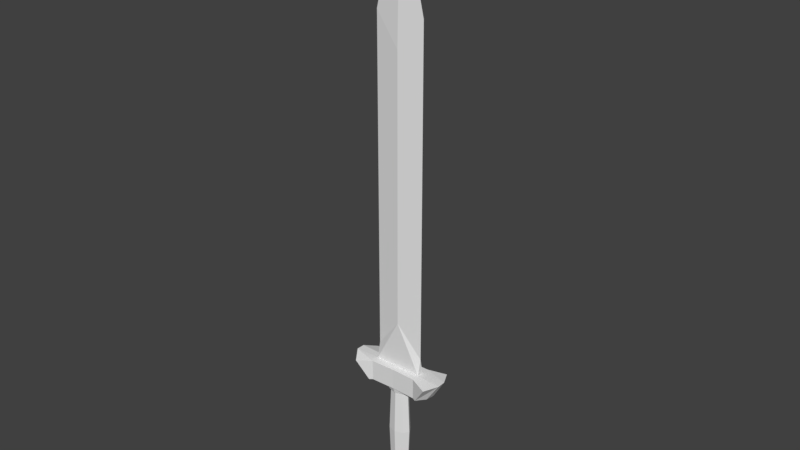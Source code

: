 # Source: sword1.blend  (saved by Blender 2.79.0; exported with 4.5.12 LTS)
import bpy
from mathutils import Matrix  # noqa: F401  (used for matrix-valued properties, if any)

bpy.ops.wm.read_factory_settings(use_empty=True)
scene = bpy.context.scene
scene.name = 'Scene'

# ---- collections
col_collection_1 = bpy.data.collections.new('Collection 1'); scene.collection.children.link(col_collection_1)

# ---- materials (node trees are filled in below, after node groups)
mat_material_001 = bpy.data.materials.new('Material.001')
mat_material_001.alpha_threshold = 0.0
mat_material_001.use_transparent_shadow = False
mat_material_001.roughness = 0.5
mat_material_001.specular_intensity = 0.8312

# ---- material node trees

# ---- world
world_world = bpy.data.worlds.new('World'); scene.world = world_world
world_world.color = (0.05088, 0.05088, 0.05088)
world_world.use_sun_shadow = False
world_world.sun_shadow_jitter_overblur = 0.0
world_world.cycles.sampling_method = 'MANUAL'

# ---- meshes
me_cylinder_001 = bpy.data.meshes.new('Cylinder.001')
me_cylinder_001.from_pydata([(0.0, 1.0, -3.375), (0.0, 1.0, -1.375), (0.7071, 0.7071, -3.375), (0.7071, 0.7071, -1.375), (1.0, -4.371e-08, -3.375), (1.0, -4.371e-08, -1.375), (0.7071, -0.7071, -3.375), (0.7071, -0.7071, -1.375), (-8.742e-08, -1.0, -3.375), (-8.742e-08, -1.0, -1.375), (-0.7071, -0.7071, -3.375), (-0.7071, -0.7071, -1.375), (-1.0, 1.192e-08, -3.375), (-1.0, 1.192e-08, -1.375), (-0.7071, 0.7071, -3.375), (-0.7071, 0.7071, -1.375), (-1.744e-08, 0.7275, -4.095), (0.5144, 0.5144, -4.095), (0.7275, -3.18e-08, -4.095), (0.5144, -0.5144, -4.095), (-8.104e-08, -0.7275, -4.095), (-0.5144, -0.5144, -4.095), (-0.7275, 8.676e-09, -4.095), (-0.5144, 0.5144, -4.095), (3.725e-09, 1.2, -3.375), (0.8485, 0.8485, -3.375), (1.2, -5.245e-08, -3.375), (0.8485, -0.8485, -3.375), (-1.012e-07, -1.2, -3.375), (-0.8485, -0.8485, -3.375), (-1.2, 1.431e-08, -3.375), (-0.8485, 0.8485, -3.375), (3.521e-08, 1.975, -3.914), (1.396, 1.396, -3.914), (1.974, -8.63e-08, -3.914), (1.396, -1.396, -3.914), (-1.374e-07, -1.975, -3.914), (-1.396, -1.396, -3.914), (-1.974, 2.354e-08, -3.914), (-1.396, 1.396, -3.914), (1.49e-09, 1.2, -1.375), (0.8485, 0.8485, -1.375), (1.2, -5.245e-08, -1.375), (0.8485, -0.8485, -1.375), (-1.034e-07, -1.2, -1.375), (-0.8485, -0.8485, -1.375), (-1.2, 1.431e-08, -1.375), (-0.8485, 0.8485, -1.375), (1.059e-08, 1.404, -1.249), (0.9925, 0.9925, -1.249), (1.404, -6.136e-08, -1.249), (0.9925, -0.9925, -1.249), (-1.121e-07, -1.404, -1.249), (-0.9925, -0.9925, -1.249), (-1.404, 1.674e-08, -1.249), (-0.9925, 0.9925, -1.249), (-2.866, -1.766, -1.277), (-2.866, 1.766, -1.277), (2.837, 1.766, -1.259), (2.837, -1.766, -1.259), (-4.159, -2.357, -0.8753), (-4.159, 2.357, -0.8753), (4.245, 2.577, -0.8205), (4.245, -2.577, -0.8205), (-2.483, 1.595, -0.7936), (2.47, 1.559, -0.7854), (2.47, 1.552, -1.251), (-2.481, 1.578, -1.257), (2.47, -1.559, -0.7854), (-2.483, -1.595, -0.7936), (-2.481, -1.578, -1.257), (2.47, -1.552, -1.251), (-5.016, -0.6034, -0.7925), (-4.985, 0.5936, -0.7942), (-3.673, 0.7473, -1.284), (-3.603, -0.6696, -1.274), (4.981, 0.5895, -0.7877), (5.013, -0.5997, -0.786), (3.6, -0.5941, -1.247), (3.685, 0.6889, -1.259), (-2.473, 0.5031, -1.249), (-2.473, -0.5031, -1.249), (2.472, 0.4931, -1.247), (2.472, -0.4931, -1.247), (2.472, 0.487, -0.7805), (2.472, -0.487, -0.7805), (-2.473, 0.5033, -0.7846), (-2.473, -0.5033, -0.7846), (0.0, 1.509, -0.7845), (0.0, 1.509, -1.249), (0.0, -1.509, -0.7845), (0.0, -1.509, -1.249), (0.0, -0.503, -0.7845), (0.0, 0.503, -0.7845), (2.473, -5.96e-08, 6.758), (-2.473, -5.96e-08, 6.758), (0.0, -5.96e-08, 9.122), (-2.473, -5.96e-08, -0.424), (0.0, 0.503, 0.2734), (2.486, -5.541e-08, -0.4229), (0.0, -0.503, 0.2734), (0.0, 0.4831, 6.108), (0.0, -0.4831, 6.108), (-2.866, -1.766, -1.277), (-2.866, 1.766, -1.277), (2.837, -1.766, -1.259), (-3.673, 0.7473, -1.284), (-3.603, -0.6696, -1.274), (3.6, -0.5941, -1.247), (3.685, 0.6889, -1.259), (3.58e-09, 1.185, -2.393), (0.8382, 0.8382, -2.393), (1.185, -5.181e-08, -2.393), (0.8382, -0.8382, -2.393), (-1e-07, -1.185, -2.393), (-0.8382, -0.8382, -2.393), (-1.185, 1.414e-08, -2.393), (-0.8382, 0.8382, -2.393)], [], [(110, 1, 3, 111), (111, 3, 5, 112), (112, 5, 7, 113), (113, 7, 9, 114), (114, 9, 11, 115), (115, 11, 13, 116), (117, 15, 1, 110), (116, 13, 15, 117), (35, 36, 20, 19), (16, 17, 18, 19, 20, 21, 22, 23), (10, 12, 30, 29), (0, 2, 25, 24), (34, 35, 19, 18), (6, 8, 28, 27), (39, 32, 16, 23), (2, 4, 26, 25), (33, 34, 18, 17), (28, 29, 37, 36), (27, 28, 36, 35), (31, 24, 32, 39), (24, 25, 33, 32), (26, 27, 35, 34), (30, 31, 39, 38), (25, 26, 34, 33), (29, 30, 38, 37), (14, 0, 24, 31), (36, 37, 21, 20), (4, 6, 27, 26), (8, 10, 29, 28), (37, 38, 22, 21), (32, 33, 17, 16), (12, 14, 31, 30), (38, 39, 23, 22), (7, 5, 42, 43), (15, 13, 46, 47), (5, 3, 41, 42), (13, 11, 45, 46), (11, 9, 44, 45), (9, 7, 43, 44), (1, 15, 47, 40), (3, 1, 40, 41), (45, 44, 52, 53), (47, 46, 54, 55), (42, 41, 49, 50), (44, 43, 51, 52), (46, 45, 53, 54), (41, 40, 48, 49), (40, 47, 55, 48), (43, 42, 50, 51), (73, 61, 57, 74), (65, 62, 58, 66), (77, 63, 59, 78), (69, 60, 56, 70), (82, 66, 58, 79), (86, 64, 61, 73), (61, 64, 67, 57), (88, 65, 66, 89), (63, 68, 71, 59), (90, 69, 70, 91), (74, 57, 67, 80), (71, 51, 50, 83), (76, 62, 65, 84), (93, 88, 64, 86), (60, 72, 75, 56), (72, 73, 74, 75), (62, 76, 79, 58), (76, 77, 78, 79), (71, 83, 78, 59), (83, 82, 79, 78), (69, 87, 72, 60), (87, 86, 73, 72), (56, 75, 81, 70), (75, 74, 80, 81), (82, 50, 49, 66), (66, 49, 48, 89), (63, 77, 85, 68), (77, 76, 84, 85), (90, 92, 87, 69), (98, 97, 95, 101), (64, 88, 89, 67), (68, 90, 91, 71), (89, 48, 55, 67), (84, 65, 88, 93), (70, 53, 52, 91), (91, 52, 51, 71), (68, 85, 92, 90), (67, 55, 54, 80), (54, 81, 80), (83, 50, 82), (81, 54, 53, 70), (102, 95, 97, 100), (100, 92, 85), (85, 99, 100), (97, 86, 87), (96, 102, 94), (100, 99, 94, 102), (92, 100, 87), (102, 96, 95), (96, 101, 95), (101, 96, 94), (99, 98, 101, 94), (97, 87, 100), (85, 84, 99), (93, 98, 84), (97, 98, 86), (98, 99, 84), (98, 93, 86), (57, 74, 106, 104), (78, 79, 109, 108), (75, 56, 103, 107), (74, 75, 107, 106), (59, 78, 108, 105), (12, 116, 117, 14), (14, 117, 110, 0), (10, 115, 116, 12), (8, 114, 115, 10), (6, 113, 114, 8), (4, 112, 113, 6), (2, 111, 112, 4), (0, 110, 111, 2)])
_uv = me_cylinder_001.uv_layers.new(name='UVMap')
_uv.uv.foreach_set('vector', [0.3584, 0.7673, 0.3596, 0.8208, 0.3183, 0.8212, 0.3096, 0.7677, 0.0, 0.7695, 0.008085, 0.7163, 0.0517, 0.7161, 0.0517, 0.7693, 0.0517, 0.7693, 0.0517, 0.7161, 0.09531, 0.7163, 0.1034, 0.7695, 0.3096, 0.7677, 0.3022, 0.8212, 0.2569, 0.8208, 0.2558, 0.7673, 0.2558, 0.7673, 0.2569, 0.8208, 0.2155, 0.8212, 0.2068, 0.7677, 0.1034, 0.7695, 0.1115, 0.7162, 0.1551, 0.7161, 0.1551, 0.7694, 0.4123, 0.7677, 0.405, 0.8212, 0.3596, 0.8208, 0.3584, 0.7673, 0.1551, 0.7694, 0.1551, 0.7161, 0.1987, 0.7162, 0.2068, 0.7695, 0.2251, 0.5811, 0.2251, 0.6602, 0.154, 0.6352, 0.154, 0.606, 0.07109, 0.606, 0.0954, 0.5854, 0.1297, 0.5854, 0.154, 0.606, 0.154, 0.6352, 0.1297, 0.6558, 0.09534, 0.6558, 0.07107, 0.6351, 0.3612, 0.5722, 0.314, 0.5722, 0.3093, 0.5626, 0.3659, 0.5625, 0.2807, 0.6407, 0.3141, 0.669, 0.3094, 0.6787, 0.2693, 0.6447, 0.1592, 0.5251, 0.2251, 0.5811, 0.154, 0.606, 0.1297, 0.5854, 0.3946, 0.6406, 0.3946, 0.6005, 0.406, 0.5965, 0.406, 0.6446, 7.353e-09, 0.6601, 0.0, 0.5809, 0.07109, 0.606, 0.07107, 0.6351, 0.3141, 0.669, 0.3613, 0.669, 0.366, 0.6786, 0.3094, 0.6787, 0.06602, 0.525, 0.1592, 0.5251, 0.1297, 0.5854, 0.0954, 0.5854, 0.406, 0.5965, 0.3659, 0.5625, 0.3841, 0.525, 0.4502, 0.5809, 0.406, 0.6446, 0.406, 0.5965, 0.4502, 0.5809, 0.4502, 0.6601, 0.2692, 0.5966, 0.2693, 0.6447, 0.2251, 0.6602, 0.2251, 0.5811, 0.2693, 0.6447, 0.3094, 0.6787, 0.2911, 0.7161, 0.2251, 0.6602, 0.366, 0.6786, 0.406, 0.6446, 0.4502, 0.6601, 0.3843, 0.7161, 0.3093, 0.5626, 0.2692, 0.5966, 0.2251, 0.5811, 0.2909, 0.5251, 0.3094, 0.6787, 0.366, 0.6786, 0.3843, 0.7161, 0.2911, 0.7161, 0.3659, 0.5625, 0.3093, 0.5626, 0.2909, 0.5251, 0.3841, 0.525, 0.2806, 0.6006, 0.2807, 0.6407, 0.2693, 0.6447, 0.2692, 0.5966, 0.2251, 0.6602, 0.1591, 0.7161, 0.1297, 0.6558, 0.154, 0.6352, 0.3613, 0.669, 0.3946, 0.6406, 0.406, 0.6446, 0.366, 0.6786, 0.3946, 0.6005, 0.3612, 0.5722, 0.3659, 0.5625, 0.406, 0.5965, 0.1591, 0.7161, 0.06586, 0.7161, 0.09534, 0.6558, 0.1297, 0.6558, 0.0, 0.5809, 0.06602, 0.525, 0.0954, 0.5854, 0.07109, 0.606, 0.314, 0.5722, 0.2806, 0.6006, 0.2692, 0.5966, 0.3093, 0.5626, 0.06586, 0.7161, 7.353e-09, 0.6601, 0.07107, 0.6351, 0.09534, 0.6558, 0.121, 0.2994, 0.1641, 0.3157, 0.1638, 0.3262, 0.112, 0.3066, 0.2105, 0.2273, 0.1673, 0.211, 0.1677, 0.2006, 0.2194, 0.2201, 0.1641, 0.3157, 0.2082, 0.3014, 0.2167, 0.309, 0.1638, 0.3262, 0.1673, 0.211, 0.1233, 0.2254, 0.1148, 0.2178, 0.1677, 0.2006, 0.1233, 0.2254, 0.1041, 0.262, 0.09174, 0.2617, 0.1148, 0.2178, 0.1041, 0.262, 0.121, 0.2994, 0.112, 0.3066, 0.09174, 0.2617, 0.2274, 0.2648, 0.2105, 0.2273, 0.2194, 0.2201, 0.2397, 0.265, 0.2082, 0.3014, 0.2274, 0.2648, 0.2397, 0.265, 0.2167, 0.309, 0.1148, 0.2178, 0.09174, 0.2617, 0.07918, 0.2615, 0.1061, 0.2101, 0.2194, 0.2201, 0.1677, 0.2006, 0.168, 0.1899, 0.2285, 0.2128, 0.1638, 0.3262, 0.2167, 0.309, 0.2253, 0.3167, 0.1635, 0.3369, 0.09174, 0.2617, 0.112, 0.3066, 0.1029, 0.314, 0.07918, 0.2615, 0.1677, 0.2006, 0.1148, 0.2178, 0.1061, 0.2101, 0.168, 0.1899, 0.2167, 0.309, 0.2397, 0.265, 0.2523, 0.2653, 0.2253, 0.3167, 0.2397, 0.265, 0.2194, 0.2201, 0.2285, 0.2128, 0.2523, 0.2653, 0.112, 0.3066, 0.1638, 0.3262, 0.1635, 0.3369, 0.1029, 0.314, 0.2104, 0.003243, 0.3178, 0.04892, 0.2793, 0.1158, 0.2177, 0.07212, 0.9402, 0.0985, 0.9443, 0.0, 0.9698, 0.0783, 0.9688, 0.0987, 0.1207, 0.525, 0.0, 0.4821, 0.05228, 0.4095, 0.1233, 0.451, 0.97, 0.09165, 0.9759, 0.0, 1.0, 0.07071, 0.9985, 0.09184, 0.1921, 0.3935, 0.2574, 0.3948, 0.27, 0.4143, 0.2023, 0.4573, 0.5185, 0.3904, 0.5858, 0.3894, 0.6356, 0.4761, 0.5282, 0.5218, 0.9458, 0.4385, 0.9398, 0.3559, 0.9683, 0.3561, 0.9698, 0.375, 0.9396, 0.2273, 0.9402, 0.0985, 0.9688, 0.0987, 0.9682, 0.2274, 0.9745, 0.4361, 0.9704, 0.3496, 0.9991, 0.3497, 1.0, 0.3675, 0.9698, 0.2214, 0.97, 0.09165, 0.9985, 0.09184, 0.9985, 0.2214, 0.2177, 0.07212, 0.2793, 0.1158, 0.267, 0.1357, 0.2007, 0.1346, 0.06608, 0.3906, 0.1029, 0.314, 0.1635, 0.3369, 0.1313, 0.3922, 0.5118, 2.949e-05, 0.6356, 0.03585, 0.5757, 0.1302, 0.5096, 0.1315, 0.5145, 0.2609, 0.5766, 0.2595, 0.5858, 0.3894, 0.5185, 0.3904, 0.02709, 0.04247, 0.1366, 0.0, 0.1303, 0.07383, 0.06143, 0.1109, 0.1366, 0.0, 0.2104, 0.003243, 0.2177, 0.07212, 0.1303, 0.07383, 0.3178, 0.4892, 0.1941, 0.525, 0.2023, 0.4573, 0.27, 0.4143, 0.1941, 0.525, 0.1207, 0.525, 0.1233, 0.451, 0.2023, 0.4573, 0.06608, 0.3906, 0.1313, 0.3922, 0.1233, 0.451, 0.05228, 0.4095, 0.1313, 0.3922, 0.1921, 0.3935, 0.2023, 0.4573, 0.1233, 0.451, 0.3892, 0.3938, 0.4565, 0.3918, 0.4544, 0.525, 0.3449, 0.4826, 0.4565, 0.3918, 0.5185, 0.3904, 0.5282, 0.5218, 0.4544, 0.525, 0.06143, 0.1109, 0.1303, 0.07383, 0.1387, 0.1332, 0.07243, 0.1313, 0.1303, 0.07383, 0.2177, 0.07212, 0.2007, 0.1346, 0.1387, 0.1332, 0.1921, 0.3935, 0.1635, 0.3369, 0.2253, 0.3167, 0.2574, 0.3948, 0.2574, 0.3948, 0.2253, 0.3167, 0.2523, 0.2653, 0.2588, 0.2655, 0.3178, 0.0429, 0.4385, 0.0, 0.4495, 0.1329, 0.3834, 0.1344, 0.4385, 0.0, 0.5118, 2.949e-05, 0.5096, 0.1315, 0.4495, 0.1329, 0.3905, 0.2637, 0.4525, 0.2623, 0.4565, 0.3918, 0.3892, 0.3938, 0.7908, 0.964, 0.6356, 1.0, 0.6363, 0.624, 0.7913, 0.6585, 0.9398, 0.3559, 0.9396, 0.2273, 0.9682, 0.2274, 0.9683, 0.3561, 0.9704, 0.3496, 0.9698, 0.2214, 0.9985, 0.2214, 0.9991, 0.3497, 0.2588, 0.2655, 0.2523, 0.2653, 0.2285, 0.2128, 0.267, 0.1357, 0.5096, 0.1315, 0.5757, 0.1302, 0.5766, 0.2595, 0.5145, 0.2609, 0.07243, 0.1313, 0.1061, 0.2101, 0.07918, 0.2615, 0.07268, 0.2613, 0.07268, 0.2613, 0.07918, 0.2615, 0.1029, 0.314, 0.06608, 0.3906, 0.3834, 0.1344, 0.4495, 0.1329, 0.4525, 0.2623, 0.3905, 0.2637, 0.267, 0.1357, 0.2285, 0.2128, 0.168, 0.1899, 0.2007, 0.1346, 0.168, 0.1899, 0.1387, 0.1332, 0.2007, 0.1346, 0.1313, 0.3922, 0.1635, 0.3369, 0.1921, 0.3935, 0.1387, 0.1332, 0.168, 0.1899, 0.1061, 0.2101, 0.07243, 0.1313, 0.7913, 0.1584, 0.9396, 0.1234, 0.9396, 0.4994, 0.7914, 0.4639, 0.4502, 0.6536, 0.5154, 0.6538, 0.5151, 0.7825, 0.9394, 0.5059, 0.9687, 0.5001, 0.9687, 0.6329, 0.6133, 0.5514, 0.6356, 0.525, 0.6356, 0.5777, 0.788, 0.0, 0.7913, 0.1584, 0.6363, 0.1241, 0.7914, 0.4639, 0.6356, 0.5001, 0.6363, 0.1241, 0.7913, 0.1584, 0.5154, 0.6538, 0.4502, 0.6536, 0.5154, 0.525, 0.7913, 0.1584, 0.788, 0.0, 0.9396, 0.1234, 0.7881, 0.5001, 0.7913, 0.6585, 0.6363, 0.624, 0.7913, 0.6585, 0.7881, 0.5001, 0.9394, 0.6237, 0.9394, 0.9996, 0.7908, 0.964, 0.7913, 0.6585, 0.9394, 0.6237, 0.611, 0.6572, 0.5806, 0.652, 0.611, 0.525, 0.6354, 0.5777, 0.6354, 0.6288, 0.6133, 0.6032, 0.5806, 0.6535, 0.5154, 0.6532, 0.5806, 0.525, 0.5806, 0.7868, 0.6117, 0.6572, 0.6117, 0.7869, 0.9687, 0.6329, 0.9687, 0.7656, 0.9394, 0.7598, 0.5154, 0.6532, 0.5806, 0.6535, 0.5803, 0.7822, 0.0, 0.0, 0.0, 0.0, 0.0, 0.0, 0.0, 0.0, 0.0, 0.0, 0.0, 0.0, 0.0, 0.0, 0.0, 0.0, 0.0, 0.0, 0.0, 0.0, 0.0, 0.0, 0.0, 0.0, 0.0, 0.0, 0.0, 0.0, 0.0, 0.0, 0.0, 0.0, 0.0, 0.0, 0.0, 0.0, 0.0, 0.0, 0.0, 0.0, 0.1551, 0.8209, 0.1551, 0.7694, 0.2068, 0.7695, 0.1987, 0.8209, 0.4053, 0.7165, 0.4123, 0.7677, 0.3584, 0.7673, 0.3599, 0.7161, 0.1115, 0.8209, 0.1034, 0.7695, 0.1551, 0.7694, 0.1551, 0.8209, 0.2572, 0.7161, 0.2558, 0.7673, 0.2068, 0.7677, 0.2159, 0.7165, 0.3026, 0.7165, 0.3096, 0.7677, 0.2558, 0.7673, 0.2572, 0.7161, 0.0517, 0.8209, 0.0517, 0.7693, 0.1034, 0.7695, 0.09531, 0.821, 0.008085, 0.821, 0.0, 0.7695, 0.0517, 0.7693, 0.0517, 0.8209, 0.3599, 0.7161, 0.3584, 0.7673, 0.3096, 0.7677, 0.3187, 0.7165])
me_cylinder_001.materials.append(mat_material_001)
me_cylinder_001.use_remesh_preserve_volume = False
me_cylinder_001.use_remesh_preserve_attributes = False
me_cylinder_001.use_mirror_vertex_groups = False
me_cylinder_001.update()

# ---- objects
ob_cylinder = bpy.data.objects.new('Cylinder', me_cylinder_001)

# ---- transforms, parenting, visibility, modifiers, constraints
ob_cylinder.location = (-1.209, 8.337e-10, -0.9622)
ob_cylinder.scale = (0.1221, 0.08512, 0.5539)
ob_cylinder.lineart.crease_threshold = 0.0

# ---- collection membership
col_collection_1.objects.link(ob_cylinder)

# ---- scene / render settings (as saved in the file)
scene.frame_start = 1; scene.frame_end = 250; scene.frame_set(1)
scene.render.engine = 'BLENDER_EEVEE_NEXT'
scene.render.resolution_percentage = 50
scene.render.dither_intensity = 0.0
scene.cycles.use_denoising = False
scene.cycles.samples = 128
scene.cycles.sampling_pattern = 'TABULATED_SOBOL'
scene.cycles.use_adaptive_sampling = False
scene.cycles.use_light_tree = False
scene.cycles.blur_glossy = 0.0
scene.cycles.sample_clamp_indirect = 0.0
scene.view_settings.view_transform = 'Standard'
bpy.context.view_layer.update()

# ---- added for rendering (the .blend has no active camera and no usable light): camera, sun
cam_auto = bpy.data.cameras.new('AutoCamera')
cam_auto.lens = 50.0
cam_auto.sensor_width = 36.0
cam_auto.clip_end = 1000.0
ob_auto_camera = bpy.data.objects.new('AutoCamera', cam_auto)
scene.collection.objects.link(ob_auto_camera)
ob_auto_camera.location = (5.67076, -8.25586, 5.93398)
ob_auto_camera.rotation_euler = (1.09748, -7.21219e-08, 0.694738)
scene.camera = ob_auto_camera
light_auto_sun = bpy.data.lights.new('AutoSun', 'SUN')
light_auto_sun.energy = 3.0
light_auto_sun.angle = 0.0523599
ob_auto_sun = bpy.data.objects.new('AutoSun', light_auto_sun)
scene.collection.objects.link(ob_auto_sun)
ob_auto_sun.rotation_euler = (0.872665, 0.174533, 0.523599)
bpy.context.view_layer.update()
